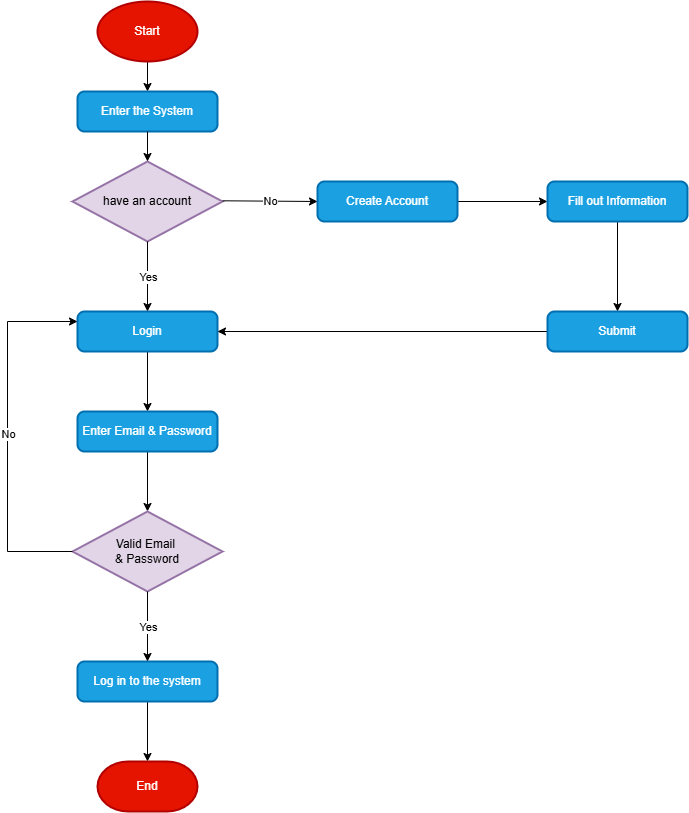

The diagram above was exported from draw.io. Its source (the exported page's mxGraphModel, read from the mxfile embedded in the PNG):
<mxGraphModel dx="1103" dy="716" grid="1" gridSize="10" guides="1" tooltips="1" connect="1" arrows="1" fold="1" page="1" pageScale="1" pageWidth="1169" pageHeight="827" math="0" shadow="0">
  <root>
    <mxCell id="0" />
    <mxCell id="1" parent="0" />
    <mxCell id="GAhhuqCqF4O5fUenSylK-14" edge="1" parent="1" source="GAhhuqCqF4O5fUenSylK-5" style="edgeStyle=orthogonalEdgeStyle;rounded=0;orthogonalLoop=1;jettySize=auto;html=1;entryX=0.5;entryY=0;entryDx=0;entryDy=0;" target="GAhhuqCqF4O5fUenSylK-7">
      <mxGeometry relative="1" as="geometry" />
    </mxCell>
    <mxCell id="GAhhuqCqF4O5fUenSylK-5" parent="1" style="strokeWidth=2;html=1;shape=mxgraph.flowchart.start_1;whiteSpace=wrap;fillColor=#e51400;strokeColor=#B20000;fontColor=#ffffff;" value="Start" vertex="1">
      <mxGeometry height="60" width="100" x="460" y="40" as="geometry" />
    </mxCell>
    <mxCell id="GAhhuqCqF4O5fUenSylK-7" parent="1" style="rounded=1;whiteSpace=wrap;html=1;absoluteArcSize=1;arcSize=14;strokeWidth=2;fillColor=#1ba1e2;fontColor=#ffffff;strokeColor=#006EAF;" value="Enter the System" vertex="1">
      <mxGeometry height="40" width="140" x="440" y="130" as="geometry" />
    </mxCell>
    <mxCell id="GAhhuqCqF4O5fUenSylK-15" parent="1" style="strokeWidth=2;html=1;shape=mxgraph.flowchart.decision;whiteSpace=wrap;fillColor=#e1d5e7;strokeColor=#9673a6;" value="have an account" vertex="1">
      <mxGeometry height="80" width="150" x="435" y="200" as="geometry" />
    </mxCell>
    <mxCell id="GAhhuqCqF4O5fUenSylK-16" edge="1" parent="1" source="GAhhuqCqF4O5fUenSylK-7" style="edgeStyle=orthogonalEdgeStyle;rounded=0;orthogonalLoop=1;jettySize=auto;html=1;entryX=0.5;entryY=0;entryDx=0;entryDy=0;entryPerimeter=0;" target="GAhhuqCqF4O5fUenSylK-15">
      <mxGeometry relative="1" as="geometry" />
    </mxCell>
    <mxCell id="GAhhuqCqF4O5fUenSylK-26" edge="1" parent="1" source="GAhhuqCqF4O5fUenSylK-17" style="edgeStyle=orthogonalEdgeStyle;rounded=0;orthogonalLoop=1;jettySize=auto;html=1;" target="GAhhuqCqF4O5fUenSylK-25" value="">
      <mxGeometry relative="1" as="geometry" />
    </mxCell>
    <mxCell id="GAhhuqCqF4O5fUenSylK-17" parent="1" style="rounded=1;whiteSpace=wrap;html=1;absoluteArcSize=1;arcSize=14;strokeWidth=2;fillColor=#1ba1e2;fontColor=#ffffff;strokeColor=#006EAF;" value="Login" vertex="1">
      <mxGeometry height="40" width="140" x="440" y="350" as="geometry" />
    </mxCell>
    <mxCell id="GAhhuqCqF4O5fUenSylK-24" edge="1" parent="1" source="GAhhuqCqF4O5fUenSylK-21" style="edgeStyle=orthogonalEdgeStyle;rounded=0;orthogonalLoop=1;jettySize=auto;html=1;entryX=0;entryY=0.5;entryDx=0;entryDy=0;" target="GAhhuqCqF4O5fUenSylK-23">
      <mxGeometry relative="1" as="geometry" />
    </mxCell>
    <mxCell id="GAhhuqCqF4O5fUenSylK-21" parent="1" style="rounded=1;whiteSpace=wrap;html=1;absoluteArcSize=1;arcSize=14;strokeWidth=2;fillColor=#1ba1e2;fontColor=#ffffff;strokeColor=#006EAF;" value="Create Account" vertex="1">
      <mxGeometry height="40" width="140" x="680" y="220" as="geometry" />
    </mxCell>
    <mxCell id="GAhhuqCqF4O5fUenSylK-50" edge="1" parent="1" source="GAhhuqCqF4O5fUenSylK-23" style="edgeStyle=orthogonalEdgeStyle;rounded=0;orthogonalLoop=1;jettySize=auto;html=1;" target="GAhhuqCqF4O5fUenSylK-49" value="">
      <mxGeometry relative="1" as="geometry" />
    </mxCell>
    <mxCell id="GAhhuqCqF4O5fUenSylK-23" parent="1" style="rounded=1;whiteSpace=wrap;html=1;absoluteArcSize=1;arcSize=14;strokeWidth=2;fillColor=#1ba1e2;fontColor=#ffffff;strokeColor=#006EAF;" value="Fill out Information" vertex="1">
      <mxGeometry height="40" width="140" x="910" y="220" as="geometry" />
    </mxCell>
    <mxCell id="GAhhuqCqF4O5fUenSylK-28" edge="1" parent="1" source="GAhhuqCqF4O5fUenSylK-25" style="edgeStyle=orthogonalEdgeStyle;rounded=0;orthogonalLoop=1;jettySize=auto;html=1;" target="GAhhuqCqF4O5fUenSylK-27" value="">
      <mxGeometry relative="1" as="geometry" />
    </mxCell>
    <mxCell id="GAhhuqCqF4O5fUenSylK-25" parent="1" style="rounded=1;whiteSpace=wrap;html=1;absoluteArcSize=1;arcSize=14;strokeWidth=2;fillColor=#1ba1e2;fontColor=#ffffff;strokeColor=#006EAF;" value="Enter Email &amp;amp; Password" vertex="1">
      <mxGeometry height="40" width="140" x="440" y="450" as="geometry" />
    </mxCell>
    <mxCell id="GAhhuqCqF4O5fUenSylK-27" parent="1" style="strokeWidth=2;html=1;shape=mxgraph.flowchart.decision;whiteSpace=wrap;fillColor=#e1d5e7;strokeColor=#9673a6;" value="Valid Email&amp;nbsp;&lt;div&gt;&amp;amp; Password&lt;/div&gt;" vertex="1">
      <mxGeometry height="80" width="150" x="435" y="550" as="geometry" />
    </mxCell>
    <mxCell id="GAhhuqCqF4O5fUenSylK-55" edge="1" parent="1" source="GAhhuqCqF4O5fUenSylK-29" style="edgeStyle=orthogonalEdgeStyle;rounded=0;orthogonalLoop=1;jettySize=auto;html=1;" target="GAhhuqCqF4O5fUenSylK-54" value="">
      <mxGeometry relative="1" as="geometry" />
    </mxCell>
    <mxCell id="GAhhuqCqF4O5fUenSylK-29" parent="1" style="rounded=1;whiteSpace=wrap;html=1;absoluteArcSize=1;arcSize=14;strokeWidth=2;fillColor=#1ba1e2;fontColor=#ffffff;strokeColor=#006EAF;" value="Log in to the system" vertex="1">
      <mxGeometry height="40" width="140" x="440" y="700" as="geometry" />
    </mxCell>
    <mxCell id="GAhhuqCqF4O5fUenSylK-42" edge="1" parent="1" style="endArrow=classic;html=1;rounded=0;entryX=0;entryY=0.5;entryDx=0;entryDy=0;" target="GAhhuqCqF4O5fUenSylK-21" value="">
      <mxGeometry relative="1" as="geometry">
        <mxPoint x="585" y="239.29" as="sourcePoint" />
        <mxPoint x="660" y="239" as="targetPoint" />
      </mxGeometry>
    </mxCell>
    <mxCell id="GAhhuqCqF4O5fUenSylK-43" connectable="0" parent="GAhhuqCqF4O5fUenSylK-42" style="edgeLabel;resizable=0;html=1;;align=center;verticalAlign=middle;" value="No" vertex="1">
      <mxGeometry relative="1" as="geometry" />
    </mxCell>
    <mxCell id="GAhhuqCqF4O5fUenSylK-47" edge="1" parent="1" source="GAhhuqCqF4O5fUenSylK-27" style="endArrow=classic;html=1;rounded=0;edgeStyle=elbowEdgeStyle;exitX=0;exitY=0.5;exitDx=0;exitDy=0;exitPerimeter=0;" value="">
      <mxGeometry relative="1" as="geometry">
        <Array as="points">
          <mxPoint x="370" y="460" />
        </Array>
        <mxPoint x="435" y="600" as="sourcePoint" />
        <mxPoint x="440" y="360" as="targetPoint" />
      </mxGeometry>
    </mxCell>
    <mxCell id="GAhhuqCqF4O5fUenSylK-48" connectable="0" parent="GAhhuqCqF4O5fUenSylK-47" style="edgeLabel;resizable=0;html=1;;align=center;verticalAlign=middle;" value="No" vertex="1">
      <mxGeometry relative="1" as="geometry" />
    </mxCell>
    <mxCell id="GAhhuqCqF4O5fUenSylK-51" edge="1" parent="1" source="GAhhuqCqF4O5fUenSylK-49" style="edgeStyle=orthogonalEdgeStyle;rounded=0;orthogonalLoop=1;jettySize=auto;html=1;exitX=0;exitY=0.5;exitDx=0;exitDy=0;entryX=1;entryY=0.5;entryDx=0;entryDy=0;" target="GAhhuqCqF4O5fUenSylK-17">
      <mxGeometry relative="1" as="geometry" />
    </mxCell>
    <mxCell id="GAhhuqCqF4O5fUenSylK-49" parent="1" style="rounded=1;whiteSpace=wrap;html=1;absoluteArcSize=1;arcSize=14;strokeWidth=2;fillColor=#1ba1e2;fontColor=#ffffff;strokeColor=#006EAF;" value="Submit" vertex="1">
      <mxGeometry height="40" width="140" x="910" y="350" as="geometry" />
    </mxCell>
    <mxCell id="GAhhuqCqF4O5fUenSylK-52" edge="1" parent="1" style="endArrow=classic;html=1;rounded=0;entryX=0.5;entryY=0;entryDx=0;entryDy=0;" target="GAhhuqCqF4O5fUenSylK-17" value="">
      <mxGeometry relative="1" as="geometry">
        <mxPoint x="510" y="280" as="sourcePoint" />
        <mxPoint x="610" y="280" as="targetPoint" />
      </mxGeometry>
    </mxCell>
    <mxCell id="GAhhuqCqF4O5fUenSylK-53" connectable="0" parent="GAhhuqCqF4O5fUenSylK-52" style="edgeLabel;resizable=0;html=1;;align=center;verticalAlign=middle;" value="Yes" vertex="1">
      <mxGeometry relative="1" as="geometry" />
    </mxCell>
    <mxCell id="GAhhuqCqF4O5fUenSylK-54" parent="1" style="strokeWidth=2;html=1;shape=mxgraph.flowchart.terminator;whiteSpace=wrap;fillColor=#e51400;fontColor=#ffffff;strokeColor=#B20000;" value="End" vertex="1">
      <mxGeometry height="50" width="100" x="460" y="800" as="geometry" />
    </mxCell>
    <mxCell id="GAhhuqCqF4O5fUenSylK-56" edge="1" parent="1" source="GAhhuqCqF4O5fUenSylK-27" style="endArrow=classic;html=1;rounded=0;exitX=0.5;exitY=1;exitDx=0;exitDy=0;exitPerimeter=0;entryX=0.5;entryY=0;entryDx=0;entryDy=0;" target="GAhhuqCqF4O5fUenSylK-29" value="">
      <mxGeometry relative="1" as="geometry">
        <mxPoint x="535" y="640" as="sourcePoint" />
        <mxPoint x="635" y="640" as="targetPoint" />
      </mxGeometry>
    </mxCell>
    <mxCell id="GAhhuqCqF4O5fUenSylK-57" connectable="0" parent="GAhhuqCqF4O5fUenSylK-56" style="edgeLabel;resizable=0;html=1;;align=center;verticalAlign=middle;" value="Yes" vertex="1">
      <mxGeometry relative="1" as="geometry" />
    </mxCell>
  </root>
</mxGraphModel>